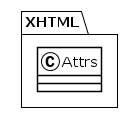

The diagram above was rendered by PlantUML. Its source (embedded in the PNG):
@startuml
!theme plain
package XHTML {
class Attrs {
}
}
@enduml